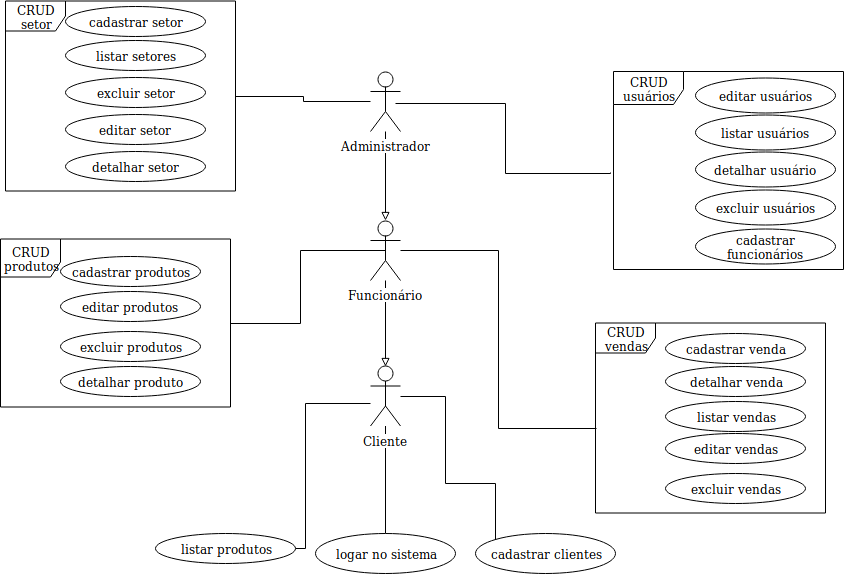

The diagram above was exported from draw.io. Its source (the exported page's mxGraphModel, read from the mxfile embedded in the PNG):
<mxGraphModel dx="2221" dy="1934" grid="1" gridSize="10" guides="1" tooltips="1" connect="1" arrows="1" fold="1" page="1" pageScale="1" pageWidth="827" pageHeight="1169" math="0" shadow="0">
  <root>
    <mxCell id="0" />
    <mxCell id="1" parent="0" />
    <mxCell id="sTVelku_032TAtlExDaV-80" style="edgeStyle=orthogonalEdgeStyle;rounded=0;orthogonalLoop=1;jettySize=auto;html=1;entryX=0.5;entryY=0;entryDx=0;entryDy=0;entryPerimeter=0;endArrow=block;endFill=0;" parent="1" source="sTVelku_032TAtlExDaV-1" target="sTVelku_032TAtlExDaV-3" edge="1">
      <mxGeometry relative="1" as="geometry" />
    </mxCell>
    <mxCell id="sTVelku_032TAtlExDaV-82" style="edgeStyle=orthogonalEdgeStyle;rounded=0;orthogonalLoop=1;jettySize=auto;html=1;entryX=0.004;entryY=0.553;entryDx=0;entryDy=0;entryPerimeter=0;endArrow=none;endFill=0;" parent="1" source="sTVelku_032TAtlExDaV-1" target="sTVelku_032TAtlExDaV-65" edge="1">
      <mxGeometry relative="1" as="geometry" />
    </mxCell>
    <mxCell id="sTVelku_032TAtlExDaV-1" value="Funcionário" style="shape=umlActor;verticalLabelPosition=bottom;labelBackgroundColor=#ffffff;verticalAlign=top;html=1;" parent="1" vertex="1">
      <mxGeometry x="55" y="177" width="30" height="60" as="geometry" />
    </mxCell>
    <mxCell id="sTVelku_032TAtlExDaV-83" style="edgeStyle=orthogonalEdgeStyle;rounded=0;orthogonalLoop=1;jettySize=auto;html=1;endArrow=none;endFill=0;" parent="1" source="sTVelku_032TAtlExDaV-3" target="sTVelku_032TAtlExDaV-24" edge="1">
      <mxGeometry relative="1" as="geometry" />
    </mxCell>
    <mxCell id="sTVelku_032TAtlExDaV-84" style="edgeStyle=orthogonalEdgeStyle;rounded=0;orthogonalLoop=1;jettySize=auto;html=1;endArrow=none;endFill=0;" parent="1" source="sTVelku_032TAtlExDaV-3" target="sTVelku_032TAtlExDaV-25" edge="1">
      <mxGeometry relative="1" as="geometry">
        <Array as="points">
          <mxPoint x="-10" y="360" />
          <mxPoint x="-10" y="505" />
        </Array>
      </mxGeometry>
    </mxCell>
    <mxCell id="sTVelku_032TAtlExDaV-86" style="edgeStyle=orthogonalEdgeStyle;rounded=0;orthogonalLoop=1;jettySize=auto;html=1;endArrow=none;endFill=0;" parent="1" source="sTVelku_032TAtlExDaV-3" target="sTVelku_032TAtlExDaV-85" edge="1">
      <mxGeometry relative="1" as="geometry">
        <Array as="points">
          <mxPoint x="130" y="353" />
          <mxPoint x="130" y="440" />
          <mxPoint x="180" y="440" />
        </Array>
      </mxGeometry>
    </mxCell>
    <mxCell id="sTVelku_032TAtlExDaV-3" value="Cliente" style="shape=umlActor;verticalLabelPosition=bottom;labelBackgroundColor=#ffffff;verticalAlign=top;html=1;" parent="1" vertex="1">
      <mxGeometry x="55" y="322.5" width="30" height="60" as="geometry" />
    </mxCell>
    <mxCell id="sTVelku_032TAtlExDaV-72" style="edgeStyle=orthogonalEdgeStyle;rounded=0;orthogonalLoop=1;jettySize=auto;html=1;endArrow=block;endFill=0;" parent="1" source="sTVelku_032TAtlExDaV-4" target="sTVelku_032TAtlExDaV-1" edge="1">
      <mxGeometry relative="1" as="geometry" />
    </mxCell>
    <mxCell id="sTVelku_032TAtlExDaV-90" style="edgeStyle=orthogonalEdgeStyle;rounded=0;orthogonalLoop=1;jettySize=auto;html=1;endArrow=none;endFill=0;" parent="1" source="sTVelku_032TAtlExDaV-4" target="sTVelku_032TAtlExDaV-66" edge="1">
      <mxGeometry relative="1" as="geometry" />
    </mxCell>
    <mxCell id="sTVelku_032TAtlExDaV-4" value="Administrador" style="shape=umlActor;verticalLabelPosition=bottom;labelBackgroundColor=#ffffff;verticalAlign=top;html=1;" parent="1" vertex="1">
      <mxGeometry x="55" y="28" width="30" height="60" as="geometry" />
    </mxCell>
    <mxCell id="sTVelku_032TAtlExDaV-13" value="cadastrar funcionários&lt;br&gt;" style="ellipse;whiteSpace=wrap;html=1;" parent="1" vertex="1">
      <mxGeometry x="380" y="185.5" width="140" height="35" as="geometry" />
    </mxCell>
    <mxCell id="sTVelku_032TAtlExDaV-15" value="cadastrar produtos" style="ellipse;whiteSpace=wrap;html=1;" parent="1" vertex="1">
      <mxGeometry x="-255" y="212.5" width="140" height="30" as="geometry" />
    </mxCell>
    <mxCell id="sTVelku_032TAtlExDaV-24" value="logar no sistema" style="ellipse;whiteSpace=wrap;html=1;" parent="1" vertex="1">
      <mxGeometry y="490" width="140" height="40" as="geometry" />
    </mxCell>
    <mxCell id="sTVelku_032TAtlExDaV-25" value="listar produtos" style="ellipse;whiteSpace=wrap;html=1;" parent="1" vertex="1">
      <mxGeometry x="-160" y="490" width="140" height="30" as="geometry" />
    </mxCell>
    <mxCell id="sTVelku_032TAtlExDaV-26" value="editar produtos&lt;br&gt;" style="ellipse;whiteSpace=wrap;html=1;" parent="1" vertex="1">
      <mxGeometry x="-255" y="247.5" width="140" height="30" as="geometry" />
    </mxCell>
    <mxCell id="sTVelku_032TAtlExDaV-27" value="excluir produtos" style="ellipse;whiteSpace=wrap;html=1;" parent="1" vertex="1">
      <mxGeometry x="-255" y="287.5" width="140" height="30" as="geometry" />
    </mxCell>
    <mxCell id="sTVelku_032TAtlExDaV-28" value="detalhar produto&lt;br&gt;" style="ellipse;whiteSpace=wrap;html=1;" parent="1" vertex="1">
      <mxGeometry x="-255" y="322.5" width="140" height="30" as="geometry" />
    </mxCell>
    <mxCell id="sTVelku_032TAtlExDaV-29" value="cadastrar venda" style="ellipse;whiteSpace=wrap;html=1;" parent="1" vertex="1">
      <mxGeometry x="350" y="289.5" width="140" height="30" as="geometry" />
    </mxCell>
    <mxCell id="sTVelku_032TAtlExDaV-30" value="listar vendas" style="ellipse;whiteSpace=wrap;html=1;" parent="1" vertex="1">
      <mxGeometry x="350" y="358" width="140" height="30" as="geometry" />
    </mxCell>
    <mxCell id="sTVelku_032TAtlExDaV-31" value="excluir vendas" style="ellipse;whiteSpace=wrap;html=1;" parent="1" vertex="1">
      <mxGeometry x="350" y="429.5" width="140" height="30" as="geometry" />
    </mxCell>
    <mxCell id="sTVelku_032TAtlExDaV-32" value="editar vendas" style="ellipse;whiteSpace=wrap;html=1;" parent="1" vertex="1">
      <mxGeometry x="350" y="390" width="140" height="30" as="geometry" />
    </mxCell>
    <mxCell id="sTVelku_032TAtlExDaV-33" value="detalhar venda" style="ellipse;whiteSpace=wrap;html=1;" parent="1" vertex="1">
      <mxGeometry x="350" y="323" width="140" height="30" as="geometry" />
    </mxCell>
    <mxCell id="sTVelku_032TAtlExDaV-34" value="listar usuários&lt;br&gt;" style="ellipse;whiteSpace=wrap;html=1;" parent="1" vertex="1">
      <mxGeometry x="380" y="71.5" width="140" height="35" as="geometry" />
    </mxCell>
    <mxCell id="sTVelku_032TAtlExDaV-35" value="editar usuários&lt;br&gt;" style="ellipse;whiteSpace=wrap;html=1;" parent="1" vertex="1">
      <mxGeometry x="380" y="34" width="140" height="35" as="geometry" />
    </mxCell>
    <mxCell id="sTVelku_032TAtlExDaV-36" value="excluir usuários&lt;br&gt;" style="ellipse;whiteSpace=wrap;html=1;" parent="1" vertex="1">
      <mxGeometry x="380" y="146.5" width="140" height="35" as="geometry" />
    </mxCell>
    <mxCell id="sTVelku_032TAtlExDaV-37" value="detalhar usuário&lt;br&gt;" style="ellipse;whiteSpace=wrap;html=1;" parent="1" vertex="1">
      <mxGeometry x="380" y="108.5" width="140" height="35" as="geometry" />
    </mxCell>
    <mxCell id="sTVelku_032TAtlExDaV-39" value="cadastrar setor" style="ellipse;whiteSpace=wrap;html=1;" parent="1" vertex="1">
      <mxGeometry x="-250" y="-37" width="140" height="30" as="geometry" />
    </mxCell>
    <mxCell id="sTVelku_032TAtlExDaV-40" value="listar setores" style="ellipse;whiteSpace=wrap;html=1;" parent="1" vertex="1">
      <mxGeometry x="-250" y="-3.5" width="140" height="30" as="geometry" />
    </mxCell>
    <mxCell id="sTVelku_032TAtlExDaV-41" value="editar setor&lt;br&gt;" style="ellipse;whiteSpace=wrap;html=1;" parent="1" vertex="1">
      <mxGeometry x="-250" y="70.5" width="140" height="30" as="geometry" />
    </mxCell>
    <mxCell id="sTVelku_032TAtlExDaV-42" value="excluir setor" style="ellipse;whiteSpace=wrap;html=1;" parent="1" vertex="1">
      <mxGeometry x="-250" y="33.5" width="140" height="30" as="geometry" />
    </mxCell>
    <mxCell id="sTVelku_032TAtlExDaV-43" value="detalhar setor&lt;br&gt;" style="ellipse;whiteSpace=wrap;html=1;" parent="1" vertex="1">
      <mxGeometry x="-250" y="107.5" width="140" height="30" as="geometry" />
    </mxCell>
    <mxCell id="sTVelku_032TAtlExDaV-65" value="CRUD vendas" style="shape=umlFrame;whiteSpace=wrap;html=1;" parent="1" vertex="1">
      <mxGeometry x="280" y="279.5" width="230" height="190" as="geometry" />
    </mxCell>
    <mxCell id="sTVelku_032TAtlExDaV-66" value="CRUD setor" style="shape=umlFrame;whiteSpace=wrap;html=1;" parent="1" vertex="1">
      <mxGeometry x="-310" y="-42.5" width="230" height="190" as="geometry" />
    </mxCell>
    <mxCell id="sTVelku_032TAtlExDaV-75" value="CRUD usuários" style="shape=umlFrame;whiteSpace=wrap;html=1;width=70;height=33;" parent="1" vertex="1">
      <mxGeometry x="298" y="28" width="230" height="198" as="geometry" />
    </mxCell>
    <mxCell id="sTVelku_032TAtlExDaV-85" value="cadastrar clientes" style="ellipse;whiteSpace=wrap;html=1;" parent="1" vertex="1">
      <mxGeometry x="160" y="490" width="140" height="40" as="geometry" />
    </mxCell>
    <mxCell id="sTVelku_032TAtlExDaV-89" style="edgeStyle=orthogonalEdgeStyle;rounded=0;orthogonalLoop=1;jettySize=auto;html=1;entryX=0.5;entryY=0.5;entryDx=0;entryDy=0;entryPerimeter=0;endArrow=none;endFill=0;" parent="1" source="sTVelku_032TAtlExDaV-88" target="sTVelku_032TAtlExDaV-1" edge="1">
      <mxGeometry relative="1" as="geometry" />
    </mxCell>
    <mxCell id="sTVelku_032TAtlExDaV-88" value="CRUD produtos" style="shape=umlFrame;whiteSpace=wrap;html=1;width=60;height=38;" parent="1" vertex="1">
      <mxGeometry x="-315" y="195.5" width="230" height="168" as="geometry" />
    </mxCell>
    <mxCell id="f1Of0pRt34_5-i6B9T48-8" style="edgeStyle=orthogonalEdgeStyle;rounded=0;orthogonalLoop=1;jettySize=auto;html=1;endArrow=none;endFill=0;entryX=-0.013;entryY=0.51;entryDx=0;entryDy=0;entryPerimeter=0;" parent="1" target="sTVelku_032TAtlExDaV-75" edge="1">
      <mxGeometry relative="1" as="geometry">
        <mxPoint x="80" y="60" as="sourcePoint" />
        <mxPoint x="250" y="130" as="targetPoint" />
        <Array as="points">
          <mxPoint x="190" y="60" />
          <mxPoint x="190" y="130" />
          <mxPoint x="295" y="130" />
        </Array>
      </mxGeometry>
    </mxCell>
  </root>
</mxGraphModel>